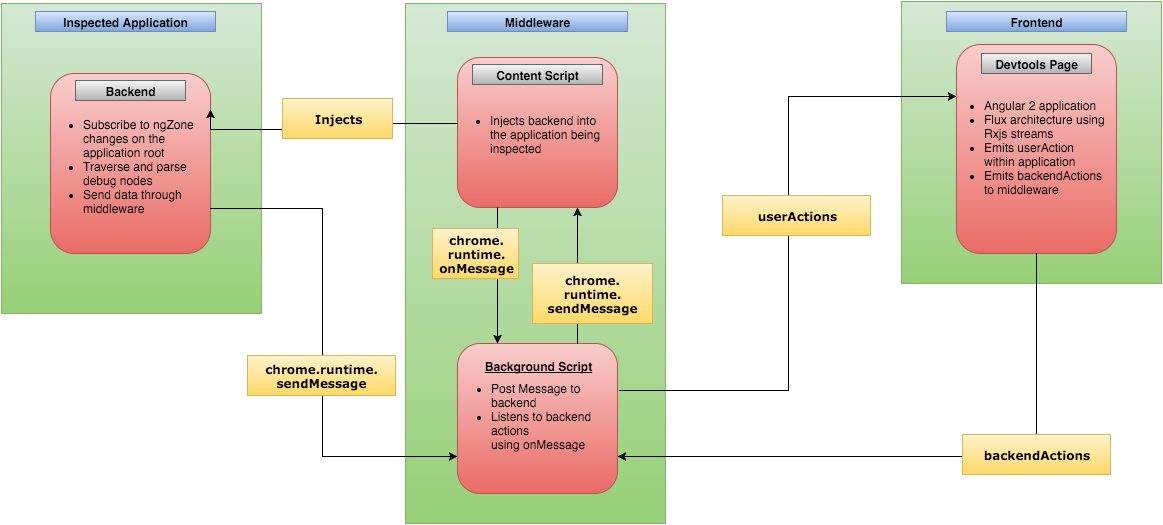

The diagram above was exported from draw.io. Its source (the exported page's mxGraphModel, read from the mxfile embedded in the PNG):
<mxGraphModel dx="1762" dy="589" grid="1" gridSize="10" guides="1" tooltips="1" connect="1" arrows="1" fold="1" page="1" pageScale="1" pageWidth="826" pageHeight="1169" background="#ffffff" math="0" shadow="0">
  <root>
    <mxCell id="0" />
    <mxCell id="1" parent="0" />
    <mxCell id="1016b83dad95b0b4-4" value="" style="whiteSpace=wrap;html=1;plain-green" vertex="1" parent="1">
      <mxGeometry x="383" y="10" width="260" height="520" as="geometry" />
    </mxCell>
    <mxCell id="1016b83dad95b0b4-9" value="" style="rounded=1;whiteSpace=wrap;html=1;plain-red" vertex="1" parent="1">
      <mxGeometry x="435" y="64" width="160" height="150" as="geometry" />
    </mxCell>
    <mxCell id="1b6ff7a43e0a4c89-1" value="" style="whiteSpace=wrap;html=1;plain-green" vertex="1" parent="1">
      <mxGeometry x="-21" y="10" width="260" height="310" as="geometry" />
    </mxCell>
    <mxCell id="1016b83dad95b0b4-1" value="" style="rounded=1;whiteSpace=wrap;html=1;plain-red" vertex="1" parent="1">
      <mxGeometry x="28" y="80" width="160" height="180" as="geometry" />
    </mxCell>
    <mxCell id="1016b83dad95b0b4-11" value="&lt;div style=&quot;text-align: left&quot;&gt;&lt;ul&gt;&lt;li&gt;Injects backend into the application being inspected&lt;/li&gt;&lt;/ul&gt;&lt;/div&gt;" style="text;html=1;strokeColor=none;fillColor=none;align=center;verticalAlign=middle;whiteSpace=wrap;overflow=hidden;" vertex="1" parent="1">
      <mxGeometry x="426" y="100" width="170" height="80" as="geometry" />
    </mxCell>
    <mxCell id="1016b83dad95b0b4-8" value="&lt;div style=&quot;text-align: left&quot;&gt;&lt;ul&gt;&lt;li&gt;Subscribe to ngZone changes on the application root&lt;/li&gt;&lt;li&gt;Traverse and parse debug nodes&amp;nbsp;&lt;/li&gt;&lt;li&gt;Send data through middleware&lt;/li&gt;&lt;/ul&gt;&lt;/div&gt;" style="text;html=1;strokeColor=none;fillColor=none;align=center;verticalAlign=middle;whiteSpace=wrap;overflow=hidden;" vertex="1" parent="1">
      <mxGeometry x="19" y="99" width="180" height="143" as="geometry" />
    </mxCell>
    <mxCell id="1b6ff7a43e0a4c89-2" value="Inspected Application" style="text;html=1;align=center;verticalAlign=middle;whiteSpace=wrap;overflow=hidden;fontStyle=1;plain-blue" vertex="1" parent="1">
      <mxGeometry x="13" y="18" width="180" height="20" as="geometry" />
    </mxCell>
    <mxCell id="1016b83dad95b0b4-2" value="Backend" style="text;html=1;align=center;verticalAlign=middle;whiteSpace=wrap;overflow=hidden;fontStyle=1;plain-gray" vertex="1" parent="1">
      <mxGeometry x="53" y="87" width="110" height="20" as="geometry" />
    </mxCell>
    <mxCell id="1016b83dad95b0b4-5" value="Middleware" style="text;html=1;align=center;verticalAlign=middle;whiteSpace=wrap;overflow=hidden;fontStyle=1;plain-blue" vertex="1" parent="1">
      <mxGeometry x="425" y="18" width="180" height="20" as="geometry" />
    </mxCell>
    <mxCell id="1016b83dad95b0b4-10" value="Content Script" style="text;html=1;align=center;verticalAlign=middle;whiteSpace=wrap;overflow=hidden;fontStyle=1;plain-gray" vertex="1" parent="1">
      <mxGeometry x="450" y="71" width="130" height="20" as="geometry" />
    </mxCell>
    <mxCell id="1016b83dad95b0b4-12" value="" style="rounded=1;whiteSpace=wrap;html=1;plain-red" vertex="1" parent="1">
      <mxGeometry x="435" y="350" width="160" height="150" as="geometry" />
    </mxCell>
    <mxCell id="1016b83dad95b0b4-13" value="Background Script" style="text;html=1;strokeColor=none;fillColor=none;align=center;verticalAlign=middle;whiteSpace=wrap;overflow=hidden;fontStyle=5" vertex="1" parent="1">
      <mxGeometry x="456" y="362" width="118" height="20" as="geometry" />
    </mxCell>
    <mxCell id="1016b83dad95b0b4-28" value="" style="whiteSpace=wrap;html=1;plain-green" vertex="1" parent="1">
      <mxGeometry x="879" y="8" width="260" height="282" as="geometry" />
    </mxCell>
    <mxCell id="1016b83dad95b0b4-29" value="" style="rounded=1;whiteSpace=wrap;html=1;plain-red" vertex="1" parent="1">
      <mxGeometry x="934" y="51" width="160" height="209" as="geometry" />
    </mxCell>
    <mxCell id="1016b83dad95b0b4-30" value="&lt;div style=&quot;text-align: left&quot;&gt;&lt;ul&gt;&lt;li&gt;Angular 2 application&lt;/li&gt;&lt;li&gt;Flux architecture using Rxjs streams&lt;/li&gt;&lt;li&gt;Emits userAction within application&lt;/li&gt;&lt;li&gt;Emits backendActions to middleware&lt;/li&gt;&lt;/ul&gt;&lt;/div&gt;" style="text;html=1;strokeColor=none;fillColor=none;align=center;verticalAlign=middle;whiteSpace=wrap;overflow=hidden;" vertex="1" parent="1">
      <mxGeometry x="920" y="83" width="165" height="137" as="geometry" />
    </mxCell>
    <mxCell id="1016b83dad95b0b4-31" value="Frontend" style="text;html=1;align=center;verticalAlign=middle;whiteSpace=wrap;overflow=hidden;fontStyle=1;plain-blue" vertex="1" parent="1">
      <mxGeometry x="924" y="18" width="180" height="20" as="geometry" />
    </mxCell>
    <mxCell id="1016b83dad95b0b4-32" value="Devtools Page" style="text;html=1;align=center;verticalAlign=middle;whiteSpace=wrap;overflow=hidden;fontStyle=1;plain-gray" vertex="1" parent="1">
      <mxGeometry x="959" y="60" width="110" height="20" as="geometry" />
    </mxCell>
    <mxCell id="1016b83dad95b0b4-33" value="&lt;div style=&quot;text-align: left&quot;&gt;&lt;ul&gt;&lt;li&gt;&lt;span style=&quot;line-height: 1.2&quot;&gt;Post Message to backend&lt;/span&gt;&lt;br&gt;&lt;/li&gt;&lt;li&gt;Listens to backend actions using&amp;nbsp;&lt;span style=&quot;line-height: 1.2&quot;&gt;onMessage&lt;/span&gt;&lt;/li&gt;&lt;/ul&gt;&lt;/div&gt;" style="text;html=1;strokeColor=none;fillColor=none;align=center;verticalAlign=middle;whiteSpace=wrap;overflow=hidden;" vertex="1" parent="1">
      <mxGeometry x="427" y="372" width="170" height="98" as="geometry" />
    </mxCell>
    <mxCell id="1016b83dad95b0b4-43" style="edgeStyle=orthogonalEdgeStyle;rounded=0;html=1;exitX=0.25;exitY=1;entryX=0.25;entryY=0;jettySize=auto;orthogonalLoop=1;fontFamily=Verdana;fontColor=#000000;" edge="1" parent="1" source="1016b83dad95b0b4-9" target="1016b83dad95b0b4-12">
      <mxGeometry relative="1" as="geometry" />
    </mxCell>
    <mxCell id="1016b83dad95b0b4-44" style="edgeStyle=orthogonalEdgeStyle;rounded=0;html=1;exitX=0.75;exitY=0;entryX=0.75;entryY=1;jettySize=auto;orthogonalLoop=1;fontFamily=Verdana;fontColor=#000000;" edge="1" parent="1" source="1016b83dad95b0b4-12" target="1016b83dad95b0b4-9">
      <mxGeometry relative="1" as="geometry" />
    </mxCell>
    <mxCell id="1016b83dad95b0b4-45" style="edgeStyle=orthogonalEdgeStyle;rounded=0;html=1;exitX=0;exitY=0.5;entryX=1;entryY=0.25;jettySize=auto;orthogonalLoop=1;fontFamily=Verdana;fontColor=#000000;" edge="1" parent="1">
      <mxGeometry relative="1" as="geometry">
        <mxPoint x="435" y="130" as="sourcePoint" />
        <mxPoint x="188" y="116" as="targetPoint" />
      </mxGeometry>
    </mxCell>
    <mxCell id="1016b83dad95b0b4-47" style="edgeStyle=orthogonalEdgeStyle;rounded=0;html=1;exitX=1;exitY=0.75;entryX=0;entryY=0.75;jettySize=auto;orthogonalLoop=1;fontFamily=Verdana;fontColor=#000000;" edge="1" parent="1" source="1016b83dad95b0b4-1" target="1016b83dad95b0b4-12">
      <mxGeometry relative="1" as="geometry">
        <Array as="points">
          <mxPoint x="300" y="215" />
          <mxPoint x="300" y="463" />
        </Array>
      </mxGeometry>
    </mxCell>
    <mxCell id="1016b83dad95b0b4-50" style="edgeStyle=orthogonalEdgeStyle;rounded=0;html=1;exitX=1;exitY=0.25;entryX=0;entryY=0.25;jettySize=auto;orthogonalLoop=1;fontFamily=Verdana;fontColor=#000000;" edge="1" parent="1" source="1016b83dad95b0b4-33" target="1016b83dad95b0b4-29">
      <mxGeometry relative="1" as="geometry" />
    </mxCell>
    <mxCell id="1016b83dad95b0b4-52" style="edgeStyle=orthogonalEdgeStyle;rounded=0;html=1;exitX=0.5;exitY=1;entryX=1;entryY=0.75;jettySize=auto;orthogonalLoop=1;fontFamily=Verdana;fontColor=#000000;" edge="1" parent="1" source="1016b83dad95b0b4-29" target="1016b83dad95b0b4-12">
      <mxGeometry relative="1" as="geometry" />
    </mxCell>
    <mxCell id="1016b83dad95b0b4-39" value="Injects" style="text;html=1;align=center;verticalAlign=middle;whiteSpace=wrap;overflow=hidden;fontFamily=Verdana;fontColor=#000000;fontStyle=1;plain-yellow" vertex="1" parent="1">
      <mxGeometry x="260" y="105" width="110" height="40" as="geometry" />
    </mxCell>
    <mxCell id="1016b83dad95b0b4-26" value="chrome.&lt;div&gt;runtime.&lt;div&gt;onMe&lt;span style=&quot;line-height: 1.2&quot;&gt;ssage&lt;/span&gt;&lt;/div&gt;&lt;/div&gt;" style="text;html=1;align=center;verticalAlign=middle;whiteSpace=wrap;overflow=hidden;fontFamily=Verdana;fontColor=#000000;fontStyle=1;plain-yellow" vertex="1" parent="1">
      <mxGeometry x="410" y="235" width="86" height="50" as="geometry" />
    </mxCell>
    <mxCell id="1016b83dad95b0b4-41" value="chrome.runtime.&lt;div&gt;sendMe&lt;span style=&quot;line-height: 1.2&quot;&gt;ssage&lt;/span&gt;&lt;/div&gt;" style="text;html=1;align=center;verticalAlign=middle;whiteSpace=wrap;overflow=hidden;fontFamily=Verdana;fontColor=#000000;fontStyle=1;plain-yellow" vertex="1" parent="1">
      <mxGeometry x="225" y="362" width="148" height="40" as="geometry" />
    </mxCell>
    <mxCell id="1016b83dad95b0b4-25" value="chrome.&lt;div&gt;runtime.&lt;div&gt;sendMe&lt;span style=&quot;line-height: 1.2&quot;&gt;ssage&lt;/span&gt;&lt;/div&gt;&lt;/div&gt;" style="text;html=1;align=center;verticalAlign=middle;whiteSpace=wrap;overflow=hidden;fontFamily=Verdana;fontColor=#000000;fontStyle=1;plain-yellow" vertex="1" parent="1">
      <mxGeometry x="510" y="270" width="120" height="60" as="geometry" />
    </mxCell>
    <mxCell id="1016b83dad95b0b4-37" value="userActions" style="text;html=1;align=center;verticalAlign=middle;whiteSpace=wrap;overflow=hidden;fontFamily=Verdana;fontColor=#000000;fontStyle=1;plain-yellow" vertex="1" parent="1">
      <mxGeometry x="700" y="202" width="148" height="40" as="geometry" />
    </mxCell>
    <mxCell id="1016b83dad95b0b4-38" value="backendActions" style="text;html=1;align=center;verticalAlign=middle;whiteSpace=wrap;overflow=hidden;fontFamily=Verdana;fontColor=#000000;fontStyle=1;plain-yellow" vertex="1" parent="1">
      <mxGeometry x="940" y="441" width="148" height="40" as="geometry" />
    </mxCell>
  </root>
</mxGraphModel>